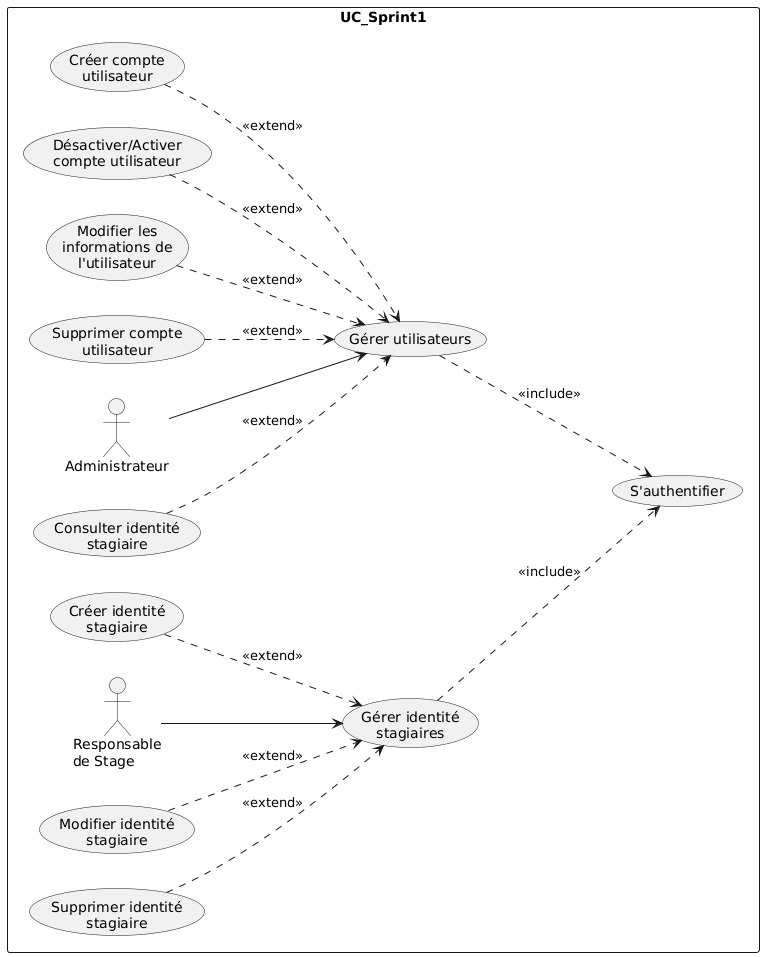

The diagram above was rendered by PlantUML. Its source (embedded in the PNG):
@startuml
left to right direction
skinparam packageStyle rectangle

rectangle UC_Sprint1 {

  actor "Administrateur" as Admin
  actor "Responsable\nde Stage" as RespStage

  usecase "Consulter identité\nstagiaire" as UC1
  usecase "Créer compte\nutilisateur" as UC2
  usecase "Désactiver/Activer\ncompte utilisateur" as UC3
  usecase "Modifier les\ninformations de\nl'utilisateur" as UC4
  usecase "Supprimer compte\nutilisateur" as UC5

  usecase "Gérer utilisateurs" as UC_GU

  usecase "Créer identité\nstagiaire" as UC6
  usecase "Modifier identité\nstagiaire" as UC7
  usecase "Supprimer identité\nstagiaire" as UC8

  usecase "Gérer identité\nstagiaires" as UC_GIS

  usecase "S'authentifier" as UC_Auth

  Admin --> UC_GU
  RespStage --> UC_GIS

  UC1 ..> UC_GU  : <<extend>>
  UC2 ..> UC_GU  : <<extend>>
  UC3 ..> UC_GU  : <<extend>>
  UC4 ..> UC_GU  : <<extend>>
  UC5 ..> UC_GU  : <<extend>>

  UC6 ..> UC_GIS : <<extend>>
  UC7 ..> UC_GIS : <<extend>>
  UC8 ..> UC_GIS : <<extend>>

  UC_GU  ..> UC_Auth : <<include>>
  UC_GIS ..> UC_Auth : <<include>>

}
@enduml